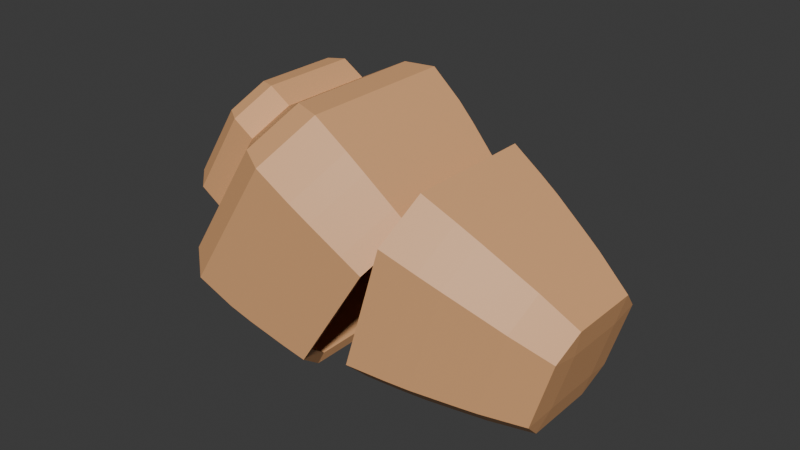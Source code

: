 # Source: vazo2-birincivazo-anim-export.blend  (saved by Blender 4.1.23; exported with 4.5.12 LTS)
import bpy
from mathutils import Matrix  # noqa: F401  (used for matrix-valued properties, if any)

bpy.ops.wm.read_factory_settings(use_empty=True)
scene = bpy.context.scene
scene.name = 'Scene'

# ---- collections
col_collection = bpy.data.collections.new('Collection'); scene.collection.children.link(col_collection)

# ---- materials (node trees are filled in below, after node groups)
mat_vase1 = bpy.data.materials.new('vase1')
mat_vase1.use_transparent_shadow = False

# ---- material node trees
mat_vase1.use_nodes = True; mat_vase1.node_tree.nodes.clear()
_N = mat_vase1.node_tree.nodes; _L = mat_vase1.node_tree.links
n0 = _N.new('ShaderNodeBsdfPrincipled'); n0.name = 'Principled BSDF'; n0.location = (10, 300)
n0.inputs[0].default_value = (0.8001, 0.4175, 0.1901, 1.0)
n0.inputs[3].default_value = 1.45
n1 = _N.new('ShaderNodeOutputMaterial'); n1.name = 'Material Output'; n1.location = (300, 300)
_L.new(n0.outputs[0], n1.inputs[0])
n1.is_active_output = True

# ---- world
world_world = bpy.data.worlds.new('World'); scene.world = world_world
world_world.use_nodes = True; world_world.node_tree.nodes.clear()
_N = world_world.node_tree.nodes; _L = world_world.node_tree.links
n0 = _N.new('ShaderNodeOutputWorld'); n0.name = 'World Output'; n0.location = (300, 300)
n1 = _N.new('ShaderNodeBackground'); n1.name = 'Background'; n1.location = (10, 300)
n1.inputs[0].default_value = (0.05088, 0.05088, 0.05088, 1.0)
_L.new(n1.outputs[0], n0.inputs[0])
n0.is_active_output = True
world_world.color = (0.05088, 0.05088, 0.05088)
world_world.use_sun_shadow = False
world_world.sun_shadow_jitter_overblur = 0.0

# ---- meshes
me_cube_001 = bpy.data.meshes.new('Cube.001')
me_cube_001.from_pydata([(-0.03428, -0.0535, 0.06669), (-0.03003, -0.04722, 0.07118), (-0.04777, -0.02948, 0.07118), (-0.05405, -0.03373, 0.06669), (-0.04777, 0.02961, 0.07118), (-0.03003, 0.04735, 0.07118), (-0.03428, 0.05363, 0.06669), (-0.05405, 0.03386, 0.06669), (0.0468, -0.02948, 0.07118), (0.02906, -0.04722, 0.07118), (0.03331, -0.0535, 0.06669), (0.05308, -0.03373, 0.06669), (0.02906, 0.04735, 0.07118), (0.0468, 0.02961, 0.07118), (0.05308, 0.03386, 0.06669), (0.03331, 0.05363, 0.06669), (-0.07649, -0.04914, -0.0578), (-0.04969, -0.07593, -0.0578), (-0.05225, -0.07977, -0.03986), (-0.08032, -0.0517, -0.03986), (-0.08595, -0.05546, -0.01117), (-0.05601, -0.0854, -0.01117), (-0.05803, -0.08841, 0.00679), (-0.08896, -0.05747, 0.00679), (-0.0839, -0.05372, 0.04937), (-0.09229, -0.05962, 0.03514), (-0.06017, -0.09174, 0.03514), (-0.05427, -0.08335, 0.04937), (-0.0839, 0.05385, 0.04937), (-0.05427, 0.08348, 0.04937), (-0.06017, 0.09187, 0.03514), (-0.09229, 0.05975, 0.03514), (-0.08896, 0.05761, 0.00679), (-0.05803, 0.08854, 0.00679), (-0.05601, 0.08553, -0.01117), (-0.08595, 0.05559, -0.01117), (-0.08032, 0.05183, -0.03986), (-0.05225, 0.0799, -0.03986), (-0.04969, 0.07607, -0.0578), (-0.07649, 0.04927, -0.0578), (0.0533, 0.08348, 0.04937), (0.08293, 0.05385, 0.04937), (0.09132, 0.05975, 0.03514), (0.0592, 0.09187, 0.03514), (0.05705, 0.08854, 0.00679), (0.08799, 0.05761, 0.00679), (0.08498, 0.05559, -0.01117), (0.05504, 0.08553, -0.01117), (0.05128, 0.0799, -0.03986), (0.07935, 0.05183, -0.03986), (0.07551, 0.04927, -0.0578), (0.04872, 0.07607, -0.0578), (0.08293, -0.05372, 0.04937), (0.0533, -0.08335, 0.04937), (0.0592, -0.09174, 0.03514), (0.09132, -0.05962, 0.03514), (0.08799, -0.05747, 0.00679), (0.05705, -0.08841, 0.00679), (0.05504, -0.0854, -0.01117), (0.08498, -0.05546, -0.01117), (0.07935, -0.0517, -0.03986), (0.05128, -0.07977, -0.03986), (0.04872, -0.07593, -0.0578), (0.07551, -0.04914, -0.0578), (-0.04737, -0.02953, 0.0938), (-0.03008, -0.04682, 0.0938), (-0.02963, -0.04414, 0.09304), (-0.0447, -0.02907, 0.09304), (-0.04737, 0.02966, 0.0938), (-0.0447, 0.02921, 0.09304), (-0.02963, 0.04428, 0.09304), (-0.03008, 0.04695, 0.0938), (0.04372, -0.02907, 0.09304), (0.02865, -0.04414, 0.09304), (0.02911, -0.04682, 0.0938), (0.0464, -0.02953, 0.0938), (0.02865, 0.04428, 0.09304), (0.04372, 0.02921, 0.09304), (0.0464, 0.02966, 0.0938), (0.02911, 0.04695, 0.0938), (-0.0437, -0.02876, 0.0929), (-0.02932, -0.04314, 0.0929), (-0.0437, 0.0289, 0.0929), (-0.02932, 0.04328, 0.0929), (0.02834, 0.04328, 0.0929), (0.04272, 0.0289, 0.0929), (0.04272, -0.02876, 0.0929), (0.02834, -0.04314, 0.0929), (-0.0519, -0.03231, 0.071), (-0.03286, -0.05134, 0.071), (-0.03551, -0.05475, 0.07585), (-0.0553, -0.03495, 0.07585), (-0.03286, 0.05148, 0.071), (-0.0519, 0.03244, 0.071), (-0.0553, 0.03509, 0.07585), (-0.03551, 0.05488, 0.07585), (0.05092, 0.03244, 0.071), (0.03189, 0.05148, 0.071), (0.03453, 0.05488, 0.07585), (0.05433, 0.03509, 0.07585), (0.05092, -0.03231, 0.071), (0.05433, -0.03495, 0.07585), (0.03453, -0.05475, 0.07585), (0.03189, -0.05134, 0.071), (-0.0519, -0.03231, 0.09427), (-0.0553, -0.03495, 0.08943), (-0.03551, -0.05475, 0.08943), (-0.03286, -0.05134, 0.09427), (-0.0519, 0.03244, 0.09427), (-0.03286, 0.05148, 0.09427), (-0.03551, 0.05488, 0.08943), (-0.0553, 0.03509, 0.08943), (0.05092, 0.03244, 0.09427), (0.05433, 0.03509, 0.08943), (0.03453, 0.05488, 0.08943), (0.03189, 0.05148, 0.09427), (0.03189, -0.05134, 0.09427), (0.03453, -0.05475, 0.08943), (0.05433, -0.03495, 0.08943), (0.05092, -0.03231, 0.09427), (-0.03637, -0.02779, 0.004637), (-0.02834, -0.03582, 0.004637), (-0.03637, 0.02792, 0.004637), (-0.02834, 0.03595, 0.004637), (0.02737, 0.03595, 0.004637), (0.0354, 0.02792, 0.004637), (0.0354, -0.02779, 0.004637), (0.02737, -0.03582, 0.004637), (-0.01552, 0.02752, 0.004637), (0.02697, 0.0151, 0.004637), (0.01454, -0.02739, 0.004637), (-0.01552, -0.02739, 0.004637), (-0.0004866, 0.01497, 0.004637), (0.01442, 6.68e-05, 0.004637), (-0.01539, 6.68e-05, 0.004637), (-0.0004866, -0.01484, 0.004637), (-0.0004866, 0.03575, 0.004637), (-0.0004866, 0.04248, 0.004637), (0.03519, 6.68e-05, 0.004637), (0.04193, 6.68e-05, 0.004637), (-0.0004866, -0.03561, 0.004637), (-0.0004866, -0.04235, 0.004637)], [], [(1, 9, 103, 89), (97, 92, 95, 98), (24, 3, 7, 28), (41, 14, 11, 52), (129, 138, 125), (0, 27, 53, 10), (19, 20, 35, 36), (23, 25, 31, 32), (33, 30, 43, 44), (8, 13, 96, 100), (69, 67, 80, 82), (136, 124, 137), (49, 46, 59, 60), (12, 5, 92, 97), (140, 121, 141), (45, 42, 55, 56), (37, 34, 47, 48), (21, 18, 61, 58), (26, 22, 57, 54), (66, 73, 87, 81), (72, 77, 85, 86), (120, 131, 134), (29, 6, 15, 40), (94, 91, 105, 111), (74, 65, 107, 116), (108, 68, 71, 109), (109, 71, 79, 115), (112, 78, 75, 119), (101, 99, 113, 118), (90, 102, 117, 106), (98, 95, 110, 114), (68, 64, 67, 69), (64, 68, 108, 104), (93, 88, 91, 94), (4, 2, 88, 93), (76, 70, 83, 84), (6, 5, 12, 15), (138, 126, 139), (24, 27, 0, 3), (2, 3, 0, 1), (5, 4, 93, 92), (81, 141, 121), (6, 7, 4, 5), (9, 8, 100, 103), (123, 136, 137), (13, 8, 11, 14), (10, 11, 8, 9), (13, 12, 97, 96), (14, 15, 12, 13), (18, 17, 62, 61), (22, 21, 58, 57), (18, 19, 16, 17), (123, 122, 128), (36, 35, 34, 37), (22, 23, 20, 21), (30, 29, 40, 43), (26, 27, 24, 25), (34, 33, 44, 47), (30, 31, 28, 29), (38, 37, 48, 51), (34, 35, 32, 33), (120, 121, 131), (38, 39, 36, 37), (42, 41, 52, 55), (46, 45, 56, 59), (42, 43, 40, 41), (50, 49, 60, 63), (46, 47, 44, 45), (50, 51, 48, 49), (54, 55, 52, 53), (65, 64, 104, 107), (58, 59, 56, 57), (62, 63, 60, 61), (66, 65, 74, 73), (70, 69, 82, 83), (66, 67, 64, 65), (125, 139, 85), (70, 71, 68, 69), (74, 75, 72, 73), (139, 86, 85), (90, 89, 103, 102), (78, 79, 76, 77), (127, 141, 87), (83, 82, 122, 123), (87, 86, 126, 127), (80, 81, 121, 120), (90, 91, 88, 89), (84, 137, 124), (117, 116, 107, 106), (94, 95, 92, 93), (102, 101, 118, 117), (98, 99, 96, 97), (52, 11, 10, 53), (102, 103, 100, 101), (110, 109, 115, 114), (106, 107, 104, 105), (77, 72, 75, 78), (123, 137, 83), (110, 111, 108, 109), (40, 15, 14, 41), (114, 115, 112, 113), (7, 3, 2, 4), (28, 7, 6, 29), (118, 119, 116, 117), (131, 135, 134), (85, 84, 124, 125), (2, 1, 89, 88), (114, 113, 99, 98), (35, 20, 23, 32), (128, 136, 123), (39, 16, 19, 36), (100, 96, 99, 101), (134, 122, 120), (128, 122, 134), (110, 95, 94, 111), (1, 0, 10, 9), (125, 124, 129), (127, 126, 130), (86, 139, 126), (135, 130, 133), (132, 133, 129), (131, 140, 130, 135), (129, 124, 136, 132), (130, 126, 138, 133), (134, 132, 128), (136, 128, 132), (130, 140, 127), (138, 129, 133), (131, 121, 140), (127, 140, 141), (135, 133, 132, 134), (137, 84, 83), (120, 122, 82, 80), (141, 81, 87), (20, 19, 18, 21), (25, 23, 22, 26), (54, 53, 27, 26), (25, 24, 28, 31), (32, 31, 30, 33), (44, 43, 42, 45), (48, 47, 46, 49), (56, 55, 54, 57), (60, 59, 58, 61), (80, 67, 66, 81), (79, 71, 70, 76), (119, 75, 74, 116), (73, 72, 86, 87), (112, 115, 79, 78), (77, 76, 84, 85), (105, 91, 90, 106), (125, 138, 139), (105, 104, 108, 111), (113, 112, 119, 118)])
_uv = me_cube_001.uv_layers.new(name='UVMap')
_uv.uv.foreach_set('vector', [0.6224, 0.9907, 0.625, 0.7624, 0.625, 0.7618, 0.625, 0.0, 0.625, 0.4546, 0.625, 0.2618, 0.625, 0.2582, 0.625, 0.4918, 0.5833, 0.01073, 0.6241, 1.0, 0.6167, 0.2051, 0.5911, 0.206, 0.5911, 0.544, 0.6167, 0.5449, 0.6167, 0.7051, 0.5911, 0.706, 0.6712, 0.5825, 0.6459, 0.6272, 0.6475, 0.5454, 0.6224, 0.9902, 0.5833, 0.004262, 0.5911, 0.794, 0.6167, 0.7949, 0.5, 0.004815, 0.5384, 0.005452, 0.5337, 0.2065, 0.508, 0.2064, 0.5417, 0.00456, 0.5801, 0.004997, 0.5752, 0.2066, 0.5497, 0.2066, 0.5497, 0.2934, 0.5752, 0.2934, 0.5752, 0.4566, 0.5497, 0.4566, 0.625, 0.7376, 0.625, 0.5124, 0.625, 0.5118, 0.625, 0.7382, 0.625, 0.2076, 0.625, 0.0427, 0.625, 0.04264, 0.625, 0.2074, 0.7546, 0.521, 0.67, 0.5225, 0.7523, 0.5031, 0.508, 0.5436, 0.5337, 0.5435, 0.5337, 0.7065, 0.508, 0.7064, 0.6246, 0.4544, 0.625, 0.2624, 0.625, 0.2618, 0.625, 0.4546, 0.625, 0.875, 0.625, 0.007871, 0.625, 0.8751, 0.5497, 0.5434, 0.5752, 0.5434, 0.5752, 0.7066, 0.5497, 0.7066, 0.508, 0.2936, 0.5337, 0.2935, 0.5337, 0.4565, 0.508, 0.4564, 0.5378, 0.0, 0.5, 0.0, 0.508, 0.7936, 0.5337, 0.7935, 0.5796, 0.0, 0.5417, 0.0, 0.5497, 0.7934, 0.5752, 0.7934, 0.625, 0.0, 0.625, 0.7924, 0.625, 0.75, 0.625, 0.0, 0.625, 0.7076, 0.625, 0.5424, 0.6266, 0.5426, 0.6266, 0.7074, 0.625, 0.03475, 0.8073, 0.7395, 0.8077, 0.6272, 0.5911, 0.294, 0.6167, 0.2949, 0.6167, 0.4551, 0.5911, 0.456, 0.625, 0.2054, 0.625, 0.006456, 0.625, 0.008191, 0.625, 0.2418, 0.625, 0.7951, 0.625, 0.0, 0.625, 0.007974, 0.625, 0.7618, 0.625, 0.2382, 0.625, 0.2049, 0.625, 0.2951, 0.625, 0.2618, 0.625, 0.2618, 0.625, 0.2951, 0.625, 0.4549, 0.625, 0.4882, 0.625, 0.5118, 0.625, 0.5451, 0.625, 0.7049, 0.625, 0.7382, 0.625, 0.7418, 0.625, 0.5446, 0.625, 0.5082, 0.625, 0.7418, 0.625, 0.0, 0.625, 0.7582, 0.625, 0.7582, 0.625, 0.0, 0.625, 0.4918, 0.625, 0.2582, 0.625, 0.2582, 0.625, 0.4918, 0.625, 0.2049, 0.625, 0.0468, 0.625, 0.0427, 0.625, 0.2076, 0.625, 0.0468, 0.625, 0.2049, 0.625, 0.2382, 0.625, 0.01941, 0.625, 0.2382, 0.625, 0.0118, 0.625, 0.008191, 0.625, 0.2054, 0.625, 0.2376, 0.6241, 1.0, 0.625, 0.0118, 0.625, 0.2382, 0.625, 0.4576, 0.625, 0.2924, 0.625, 0.25, 0.625, 0.5, 0.6167, 0.2949, 0.625, 0.2624, 0.6246, 0.4544, 0.6167, 0.4551, 0.6459, 0.6272, 0.6345, 0.7152, 0.6287, 0.6251, 0.586, 0.006899, 0.586, 0.9931, 0.6224, 0.9902, 0.6224, 0.009763, 0.625, 0.01244, 0.6224, 0.009763, 0.6224, 0.9902, 0.625, 0.9876, 0.625, 0.2624, 0.625, 0.2376, 0.625, 0.2382, 0.625, 0.2618, 0.625, 1.0, 0.625, 0.8751, 0.625, 0.007871, 0.6167, 0.2949, 0.6167, 0.2051, 0.625, 0.2376, 0.625, 0.2624, 0.625, 0.7624, 0.625, 0.7376, 0.625, 0.7382, 0.625, 0.7618, 0.8671, 0.5079, 0.7546, 0.521, 0.7523, 0.5031, 0.625, 0.5124, 0.625, 0.7376, 0.6167, 0.7051, 0.6167, 0.5449, 0.6167, 0.7949, 0.6167, 0.7051, 0.625, 0.7376, 0.625, 0.7624, 0.625, 0.5124, 0.6246, 0.4544, 0.625, 0.4546, 0.625, 0.5118, 0.6167, 0.5449, 0.6167, 0.4551, 0.6246, 0.4544, 0.625, 0.5124, 0.5026, 0.0, 0.4961, 0.0, 0.492, 0.7937, 0.508, 0.7936, 0.5445, 0.0, 0.5378, 0.0, 0.5337, 0.7935, 0.5497, 0.7934, 0.5032, 0.9943, 0.5032, 0.005726, 0.4968, 0.006164, 0.4968, 0.9938, 0.625, 0.2421, 0.625, 0.2153, 0.8082, 0.5359, 0.508, 0.2064, 0.5337, 0.2065, 0.5337, 0.2935, 0.508, 0.2936, 0.5449, 0.9948, 0.5449, 0.005155, 0.5384, 0.005452, 0.5384, 0.9945, 0.5752, 0.2934, 0.5911, 0.294, 0.5911, 0.456, 0.5752, 0.4566, 0.5801, 0.995, 0.586, 0.9931, 0.586, 0.006899, 0.5801, 0.004997, 0.5337, 0.2935, 0.5497, 0.2934, 0.5497, 0.4566, 0.5337, 0.4565, 0.5752, 0.2934, 0.5752, 0.2066, 0.5911, 0.206, 0.5911, 0.294, 0.492, 0.2937, 0.508, 0.2936, 0.508, 0.4564, 0.492, 0.4563, 0.5337, 0.2935, 0.5337, 0.2065, 0.5497, 0.2066, 0.5497, 0.2934, 0.625, 0.03475, 0.625, 0.9921, 0.8073, 0.7395, 0.492, 0.2937, 0.492, 0.2063, 0.508, 0.2064, 0.508, 0.2936, 0.5752, 0.5434, 0.5911, 0.544, 0.5911, 0.706, 0.5752, 0.7066, 0.5337, 0.5435, 0.5497, 0.5434, 0.5497, 0.7066, 0.5337, 0.7065, 0.5752, 0.5434, 0.5752, 0.4566, 0.5911, 0.456, 0.5911, 0.544, 0.492, 0.5437, 0.508, 0.5436, 0.508, 0.7064, 0.492, 0.7063, 0.5337, 0.5435, 0.5337, 0.4565, 0.5497, 0.4566, 0.5497, 0.5434, 0.492, 0.5437, 0.492, 0.4563, 0.508, 0.4564, 0.508, 0.5436, 0.5752, 0.7934, 0.5752, 0.7066, 0.5911, 0.706, 0.5911, 0.794, 0.625, 0.9876, 0.625, 0.0468, 0.625, 0.0118, 0.625, 0.9882, 0.5337, 0.7935, 0.5337, 0.7065, 0.5497, 0.7066, 0.5497, 0.7934, 0.492, 0.7937, 0.492, 0.7063, 0.508, 0.7064, 0.508, 0.7936, 0.625, 0.0, 0.625, 0.0, 0.625, 0.7951, 0.625, 0.7924, 0.625, 0.2924, 0.625, 0.2076, 0.625, 0.2074, 0.875, 0.5, 0.625, 1.0, 0.625, 0.0427, 0.625, 0.0468, 0.625, 0.9876, 0.6475, 0.5454, 0.6287, 0.6251, 0.6266, 0.5426, 0.625, 0.2924, 0.625, 0.2951, 0.625, 0.2049, 0.625, 0.2076, 0.625, 0.7951, 0.625, 0.7049, 0.625, 0.7076, 0.625, 0.7924, 0.6287, 0.6251, 0.6266, 0.7074, 0.6266, 0.5426, 0.625, 0.0, 0.625, 0.0, 0.625, 0.7618, 0.625, 0.7582, 0.625, 0.5451, 0.625, 0.4549, 0.625, 0.4576, 0.625, 0.5424, 0.625, 0.7579, 0.625, 0.8751, 0.625, 0.75, 0.625, 0.25, 0.625, 0.2074, 0.625, 0.2153, 0.8671, 0.5079, 0.625, 0.75, 0.6266, 0.7074, 0.6345, 0.7152, 0.625, 0.7579, 0.625, 0.04264, 0.625, 1.0, 0.625, 0.007871, 0.625, 0.03475, 0.625, 0.9918, 0.625, 0.008191, 0.625, 0.0118, 0.625, 0.9882, 0.625, 0.5, 0.7523, 0.5031, 0.67, 0.5225, 0.625, 0.7582, 0.625, 0.7618, 0.625, 0.0, 0.625, 0.0, 0.625, 0.2054, 0.625, 0.2582, 0.625, 0.2618, 0.625, 0.2382, 0.625, 0.7582, 0.625, 0.7418, 0.625, 0.7418, 0.625, 0.7582, 0.625, 0.4918, 0.625, 0.5446, 0.625, 0.5118, 0.625, 0.4546, 0.5911, 0.706, 0.6167, 0.7051, 0.6167, 0.7949, 0.5911, 0.794, 0.625, 0.7582, 0.625, 0.7618, 0.625, 0.7382, 0.625, 0.7418, 0.625, 0.2582, 0.625, 0.2618, 0.625, 0.4882, 0.625, 0.4918, 0.625, 0.9918, 0.625, 0.9882, 0.625, 0.0118, 0.625, 0.008191, 0.625, 0.5424, 0.625, 0.7076, 0.625, 0.7049, 0.625, 0.5451, 0.8671, 0.5079, 0.7523, 0.5031, 0.625, 0.25, 0.625, 0.2582, 0.625, 0.2418, 0.625, 0.2382, 0.625, 0.2618, 0.5911, 0.456, 0.6167, 0.4551, 0.6167, 0.5449, 0.5911, 0.544, 0.625, 0.4918, 0.625, 0.4882, 0.625, 0.5118, 0.625, 0.5082, 0.6167, 0.2051, 0.6224, 0.009763, 0.625, 0.01244, 0.625, 0.2376, 0.5911, 0.206, 0.6167, 0.2051, 0.6167, 0.2949, 0.5911, 0.294, 0.625, 0.7418, 0.625, 0.7382, 0.625, 0.7618, 0.625, 0.7582, 0.8073, 0.7395, 0.7522, 0.6827, 0.8077, 0.6272, 0.6266, 0.5426, 0.625, 0.5, 0.67, 0.5225, 0.6475, 0.5454, 0.625, 0.01244, 0.625, 0.9876, 0.625, 0.9882, 0.625, 0.0118, 0.625, 0.4918, 0.625, 0.5082, 0.625, 0.5446, 0.625, 0.4918, 0.5337, 0.2065, 0.5384, 0.005452, 0.5449, 0.005155, 0.5497, 0.2066, 0.8082, 0.5359, 0.7546, 0.521, 0.8671, 0.5079, 0.492, 0.2063, 0.4968, 0.006164, 0.5032, 0.005726, 0.508, 0.2064, 0.625, 0.7382, 0.625, 0.5118, 0.625, 0.5446, 0.625, 0.7418, 0.8077, 0.6272, 0.625, 0.2153, 0.625, 0.03475, 0.8082, 0.5359, 0.625, 0.2153, 0.8077, 0.6272, 0.625, 0.2582, 0.625, 0.2582, 0.625, 0.2054, 0.625, 0.2418, 0.625, 0.0, 0.6241, 0.0, 0.6167, 0.7949, 0.625, 0.7624, 0.6475, 0.5454, 0.67, 0.5225, 0.6712, 0.5825, 0.6329, 0.7421, 0.6345, 0.7152, 0.625, 0.8177, 0.6266, 0.7074, 0.6287, 0.6251, 0.6345, 0.7152, 0.7522, 0.6827, 0.6927, 0.7395, 0.7059, 0.6293, 0.7544, 0.5809, 0.7059, 0.6293, 0.6712, 0.5825, 0.625, 0.9323, 0.625, 0.875, 0.6927, 0.7395, 0.7522, 0.6827, 0.6712, 0.5825, 0.67, 0.5225, 0.7546, 0.521, 0.7544, 0.5809, 0.625, 0.8177, 0.6345, 0.7152, 0.6459, 0.6272, 0.7059, 0.6293, 0.8077, 0.6272, 0.7544, 0.5809, 0.8082, 0.5359, 0.7546, 0.521, 0.8082, 0.5359, 0.7544, 0.5809, 0.625, 0.8177, 0.625, 0.875, 0.625, 0.7579, 0.6459, 0.6272, 0.6712, 0.5825, 0.7059, 0.6293, 0.625, 0.9323, 0.625, 0.9921, 0.625, 0.875, 0.625, 0.7579, 0.625, 0.875, 0.625, 0.8751, 0.7522, 0.6827, 0.7059, 0.6293, 0.7544, 0.5809, 0.8077, 0.6272, 0.7523, 0.5031, 0.625, 0.5, 0.625, 0.25, 0.625, 0.03475, 0.625, 0.2153, 0.625, 0.2074, 0.625, 0.04264, 0.625, 0.8751, 0.625, 0.0, 0.625, 0.75, 0.5384, 0.005452, 0.5032, 0.005726, 0.5032, 0.9943, 0.5384, 0.9945, 0.5801, 0.004997, 0.5449, 0.005155, 0.5449, 0.9948, 0.5801, 0.995, 0.5752, 0.7934, 0.5911, 0.794, 0.5877, 0.0, 0.5796, 0.0, 0.5801, 0.004997, 0.586, 0.006899, 0.5911, 0.206, 0.5752, 0.2066, 0.5497, 0.2066, 0.5752, 0.2066, 0.5752, 0.2934, 0.5497, 0.2934, 0.5497, 0.4566, 0.5752, 0.4566, 0.5752, 0.5434, 0.5497, 0.5434, 0.508, 0.4564, 0.5337, 0.4565, 0.5337, 0.5435, 0.508, 0.5436, 0.5497, 0.7066, 0.5752, 0.7066, 0.5752, 0.7934, 0.5497, 0.7934, 0.508, 0.7064, 0.5337, 0.7065, 0.5337, 0.7935, 0.508, 0.7936, 0.625, 0.04264, 0.625, 0.0427, 0.625, 1.0, 0.625, 1.0, 0.625, 0.4549, 0.625, 0.2951, 0.625, 0.2924, 0.625, 0.4576, 0.625, 0.7382, 0.625, 0.7049, 0.625, 0.7951, 0.625, 0.7618, 0.625, 0.7924, 0.625, 0.7076, 0.6266, 0.7074, 0.625, 0.75, 0.625, 0.5118, 0.625, 0.4882, 0.625, 0.4549, 0.625, 0.5451, 0.625, 0.5424, 0.625, 0.4576, 0.625, 0.5, 0.6266, 0.5426, 0.625, 0.008191, 0.625, 0.008191, 0.625, 0.9918, 0.625, 0.9918, 0.6475, 0.5454, 0.6459, 0.6272, 0.6287, 0.6251, 0.625, 0.008191, 0.625, 0.0118, 0.625, 0.2382, 0.625, 0.2418, 0.625, 0.5082, 0.625, 0.5118, 0.625, 0.7382, 0.625, 0.7418])
me_cube_001.materials.append(mat_vase1)
me_cube_001.update()
me_cube_004 = bpy.data.meshes.new('Cube.004')
me_cube_004.from_pydata([(-0.04294, -0.02701, -0.1792), (-0.02587, -0.02532, -0.1782), (-0.02756, -0.04239, -0.1792), (-0.02587, 0.02545, -0.1782), (-0.04294, 0.02714, -0.1792), (-0.02756, 0.04252, -0.1792), (0.0249, -0.02532, -0.1782), (0.04197, -0.02701, -0.1792), (0.02659, -0.04239, -0.1792), (0.0249, 0.02545, -0.1782), (0.02659, 0.04252, -0.1792), (0.04197, 0.02714, -0.1792), (-0.05185, -0.03274, -0.1509), (-0.03329, -0.0513, -0.1509), (-0.03681, -0.05652, -0.1332), (-0.05707, -0.03625, -0.1332), (-0.06539, -0.04175, -0.1045), (-0.04231, -0.06484, -0.1045), (-0.0453, -0.06935, -0.08651), (-0.0699, -0.04475, -0.08651), (-0.07649, -0.04914, -0.0578), (-0.04969, -0.07593, -0.0578), (-0.04969, 0.07607, -0.0578), (-0.07649, 0.04927, -0.0578), (-0.0699, 0.04488, -0.08651), (-0.0453, 0.06948, -0.08651), (-0.04231, 0.06497, -0.1045), (-0.06539, 0.04189, -0.1045), (-0.05185, 0.03287, -0.1509), (-0.05707, 0.03639, -0.1332), (-0.03681, 0.05665, -0.1332), (-0.03329, 0.05143, -0.1509), (0.07551, 0.04927, -0.0578), (0.04872, 0.07607, -0.0578), (0.04433, 0.06948, -0.08651), (0.06893, 0.04488, -0.08651), (0.06442, 0.04189, -0.1045), (0.04133, 0.06497, -0.1045), (0.03232, 0.05143, -0.1509), (0.03583, 0.05665, -0.1332), (0.0561, 0.03639, -0.1332), (0.05088, 0.03287, -0.1509), (0.04872, -0.07593, -0.0578), (0.07551, -0.04914, -0.0578), (0.06893, -0.04475, -0.08651), (0.04433, -0.06935, -0.08651), (0.04133, -0.06484, -0.1045), (0.06442, -0.04175, -0.1045), (0.05088, -0.03274, -0.1509), (0.0561, -0.03625, -0.1332), (0.03583, -0.05652, -0.1332), (0.03232, -0.0513, -0.1509)], [], [(11, 41, 48, 7), (15, 16, 27, 29), (8, 51, 13, 2), (19, 20, 23, 24), (40, 36, 47, 49), (35, 32, 43, 44), (30, 26, 37, 39), (25, 22, 33, 34), (6, 1, 3, 9), (17, 14, 50, 46), (21, 18, 45, 42), (5, 31, 38, 10), (2, 1, 6, 8), (1, 0, 4, 3), (5, 4, 28, 31), (7, 6, 9, 11), (8, 7, 48, 51), (11, 10, 38, 41), (14, 13, 51, 50), (18, 17, 46, 45), (14, 15, 12, 13), (18, 19, 16, 17), (26, 25, 34, 37), (26, 27, 24, 25), (30, 31, 28, 29), (36, 35, 44, 47), (36, 37, 34, 35), (40, 41, 38, 39), (46, 47, 44, 45), (50, 51, 48, 49), (0, 1, 2), (28, 12, 15, 29), (10, 9, 3, 5), (12, 28, 4, 0), (27, 16, 19, 24), (3, 4, 5), (6, 7, 8), (9, 10, 11), (16, 15, 14, 17), (20, 19, 18, 21), (24, 23, 22, 25), (29, 27, 26, 30), (38, 31, 30, 39), (34, 33, 32, 35), (39, 37, 36, 40), (48, 41, 40, 49), (44, 43, 42, 45), (49, 47, 46, 50), (12, 0, 2, 13)])
_uv = me_cube_004.uv_layers.new(name='UVMap')
_uv.uv.foreach_set('vector', [0.375, 0.508, 0.4087, 0.5447, 0.4087, 0.7053, 0.375, 0.742, 0.4167, 0.006432, 0.4551, 0.007139, 0.4503, 0.206, 0.4247, 0.2057, 0.367, 0.75, 0.4087, 0.7947, 0.4126, 0.0, 0.133, 0.75, 0.4583, 0.005408, 0.4968, 0.006164, 0.492, 0.2063, 0.4663, 0.2061, 0.4247, 0.5443, 0.4503, 0.544, 0.4503, 0.706, 0.4247, 0.7057, 0.4663, 0.5439, 0.492, 0.5437, 0.492, 0.7063, 0.4663, 0.7061, 0.4247, 0.2943, 0.4503, 0.294, 0.4503, 0.456, 0.4247, 0.4557, 0.4663, 0.2939, 0.492, 0.2937, 0.492, 0.4563, 0.4663, 0.4561, 0.3637, 0.7387, 0.1722, 0.7028, 0.1722, 0.5472, 0.3637, 0.5113, 0.4545, 0.0, 0.4167, 0.0, 0.4247, 0.7943, 0.4503, 0.794, 0.4961, 0.0, 0.4583, 0.0, 0.4663, 0.7939, 0.492, 0.7937, 0.133, 0.5, 0.4087, 0.2947, 0.4087, 0.4553, 0.367, 0.5, 0.3771, 0.0, 0.1722, 0.7028, 0.3637, 0.7387, 0.3781, 0.7606, 0.1722, 0.7028, 0.3781, 0.01064, 0.3781, 0.2394, 0.1722, 0.5472, 0.133, 0.5, 0.125, 0.508, 0.4087, 0.2053, 0.4087, 0.2947, 0.3781, 0.7394, 0.3637, 0.7387, 0.3637, 0.5113, 0.3781, 0.5106, 0.367, 0.75, 0.3781, 0.7394, 0.4087, 0.7053, 0.4087, 0.7947, 0.3781, 0.5106, 0.367, 0.5, 0.4087, 0.4553, 0.4087, 0.5447, 0.4192, 0.0, 0.4126, 0.0, 0.4087, 0.7947, 0.4247, 0.7943, 0.4608, 0.0, 0.4545, 0.0, 0.4503, 0.794, 0.4663, 0.7939, 0.4199, 0.9923, 0.4199, 0.007695, 0.4136, 0.008909, 0.4136, 0.9911, 0.4615, 0.9934, 0.4615, 0.006589, 0.4551, 0.007139, 0.4551, 0.9929, 0.4503, 0.294, 0.4663, 0.2939, 0.4663, 0.4561, 0.4503, 0.456, 0.4503, 0.294, 0.4503, 0.206, 0.4663, 0.2061, 0.4663, 0.2939, 0.4247, 0.2943, 0.4087, 0.2947, 0.4087, 0.2053, 0.4247, 0.2057, 0.4503, 0.544, 0.4663, 0.5439, 0.4663, 0.7061, 0.4503, 0.706, 0.4503, 0.544, 0.4503, 0.456, 0.4663, 0.4561, 0.4663, 0.5439, 0.4247, 0.5443, 0.4087, 0.5447, 0.4087, 0.4553, 0.4247, 0.4557, 0.4503, 0.794, 0.4503, 0.706, 0.4663, 0.7061, 0.4663, 0.7939, 0.4247, 0.7943, 0.4087, 0.7947, 0.4087, 0.7053, 0.4247, 0.7057, 0.3781, 0.01064, 0.1722, 0.7028, 0.3781, 0.9894, 0.4087, 0.2053, 0.4136, 0.008909, 0.4199, 0.007695, 0.4247, 0.2057, 0.3781, 0.4894, 0.3637, 0.5113, 0.1722, 0.5472, 0.3781, 0.2606, 0.4136, 0.008909, 0.4087, 0.2053, 0.125, 0.508, 0.125, 0.742, 0.4503, 0.206, 0.4551, 0.007139, 0.4615, 0.006589, 0.4663, 0.2061, 0.1722, 0.5472, 0.3781, 0.2394, 0.3781, 0.2606, 0.3637, 0.7387, 0.3781, 0.7394, 0.3781, 0.7606, 0.3637, 0.5113, 0.3781, 0.4894, 0.3781, 0.5106, 0.4551, 0.007139, 0.4199, 0.007695, 0.4199, 0.9923, 0.4551, 0.9929, 0.4968, 0.006164, 0.4615, 0.006589, 0.4615, 0.9934, 0.4968, 0.9938, 0.4663, 0.2061, 0.492, 0.2063, 0.492, 0.2937, 0.4663, 0.2939, 0.4247, 0.2057, 0.4503, 0.206, 0.4503, 0.294, 0.4247, 0.2943, 0.4087, 0.4553, 0.4087, 0.2947, 0.4247, 0.2943, 0.4247, 0.4557, 0.4663, 0.4561, 0.492, 0.4563, 0.492, 0.5437, 0.4663, 0.5439, 0.4247, 0.4557, 0.4503, 0.456, 0.4503, 0.544, 0.4247, 0.5443, 0.4087, 0.7053, 0.4087, 0.5447, 0.4247, 0.5443, 0.4247, 0.7057, 0.4663, 0.7061, 0.492, 0.7063, 0.492, 0.7937, 0.4663, 0.7939, 0.4247, 0.7057, 0.4503, 0.706, 0.4503, 0.794, 0.4247, 0.7943, 0.4136, 0.008909, 0.125, 0.742, 0.133, 0.75, 0.4136, 0.9911])
me_cube_004.materials.append(mat_vase1)
me_cube_004.update()

# ---- objects
ob_vase1 = bpy.data.objects.new('vase1', me_cube_001)
ob_vase1_001 = bpy.data.objects.new('vase1.001', me_cube_004)

# ---- transforms, parenting, visibility, modifiers, constraints
ob_vase1.location = (-0.06423, 0.0336, 0.08727)
ob_vase1.rotation_euler = (1.172e-07, -1.007, -2.126e-07)
_m = ob_vase1.modifiers.new('Solidify', 'SOLIDIFY')
_m.thickness = -0.01
ob_vase1_001.location = (-0.04296, 0.0336, 0.09216)
ob_vase1_001.rotation_euler = (3.373e-07, -1.282, -4.521e-07)
_m = ob_vase1_001.modifiers.new('Solidify', 'SOLIDIFY')
_m.thickness = -0.01

# ---- collection membership
col_collection.objects.link(ob_vase1)
col_collection.objects.link(ob_vase1_001)

# ---- scene / render settings (as saved in the file)
scene.frame_start = 0; scene.frame_end = 30; scene.frame_set(30)
scene.render.engine = 'BLENDER_EEVEE_NEXT'
scene.cycles.sampling_pattern = 'TABULATED_SOBOL'
scene.eevee.ray_tracing_options.trace_max_roughness = 0.0
bpy.context.view_layer.update()

# ---- added for rendering (the .blend has no active camera and no usable light): camera, sun
cam_auto = bpy.data.cameras.new('AutoCamera')
cam_auto.lens = 50.0
cam_auto.sensor_width = 36.0
cam_auto.clip_end = 1000.0
ob_auto_camera = bpy.data.objects.new('AutoCamera', cam_auto)
scene.collection.objects.link(ob_auto_camera)
ob_auto_camera.location = (0.439284, -0.520187, 0.461323)
ob_auto_camera.rotation_euler = (1.09748, -7.21219e-08, 0.694738)
scene.camera = ob_auto_camera
light_auto_sun = bpy.data.lights.new('AutoSun', 'SUN')
light_auto_sun.energy = 3.0
light_auto_sun.angle = 0.0523599
ob_auto_sun = bpy.data.objects.new('AutoSun', light_auto_sun)
scene.collection.objects.link(ob_auto_sun)
ob_auto_sun.rotation_euler = (0.872665, 0.174533, 0.523599)
bpy.context.view_layer.update()
